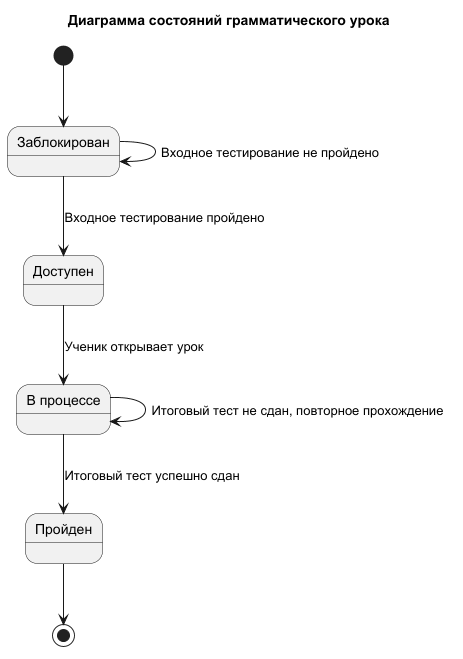

The diagram above was rendered by PlantUML. Its source (embedded in the PNG):
@startuml

title Диаграмма состояний грамматического урока

[*] --> Заблокирован

state "Заблокирован" as Заблокирован
state "Доступен" as Доступен
state "В процессе" as ВПроцессе
state "Пройден" as Пройден

Заблокирован --> Доступен : Входное тестирование пройдено
Заблокирован --> Заблокирован : Входное тестирование не пройдено

Доступен --> ВПроцессе : Ученик открывает урок

ВПроцессе --> Пройден : Итоговый тест успешно сдан
ВПроцессе --> ВПроцессе : Итоговый тест не сдан, повторное прохождение

Пройден --> [*]

@enduml